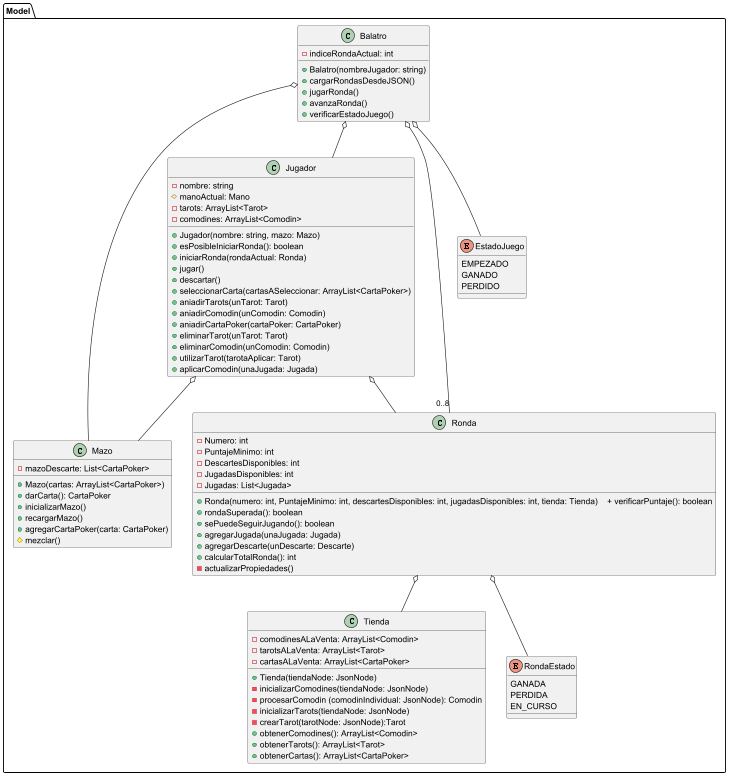

The diagram above was rendered by PlantUML. Its source (embedded in the PNG):
@startuml

package Model {

class Balatro {
    - indiceRondaActual: int

    + Balatro(nombreJugador: string)
    + cargarRondasDesdeJSON()
    + jugarRonda()
    + avanzaRonda()
    + verificarEstadoJuego()
}

class Mazo {
   - mazoDescarte: List<CartaPoker>

   + Mazo(cartas: ArrayList<CartaPoker>)
   + darCarta(): CartaPoker
   + inicializarMazo()
   + recargarMazo()
   + agregarCartaPoker(carta: CartaPoker)
   # mezclar()
}

class Jugador {
    - nombre: string
    # manoActual: Mano
    - tarots: ArrayList<Tarot>
    - comodines: ArrayList<Comodin>

    + Jugador(nombre: string, mazo: Mazo)
    + esPosibleIniciarRonda(): boolean
    + iniciarRonda(rondaActual: Ronda)
    + jugar()
    + descartar()
    + seleccionarCarta(cartasASeleccionar: ArrayList<CartaPoker>)
    + aniadirTarots(unTarot: Tarot)
    + aniadirComodin(unComodin: Comodin)
    + aniadirCartaPoker(cartaPoker: CartaPoker)
    + eliminarTarot(unTarot: Tarot)
    + eliminarComodin(unComodin: Comodin)
    + utilizarTarot(tarotaAplicar: Tarot)
    + aplicarComodin(unaJugada: Jugada)
}

class Tienda {
    - comodinesALaVenta: ArrayList<Comodin>
    - tarotsALaVenta: ArrayList<Tarot>
    - cartasALaVenta: ArrayList<CartaPoker>

    + Tienda(tiendaNode: JsonNode)
    - inicializarComodines(tiendaNode: JsonNode)
    - procesarComodin (comodinIndividual: JsonNode): Comodin
    - inicializarTarots(tiendaNode: JsonNode)
    - crearTarot(tarotNode: JsonNode):Tarot
    + obtenerComodines(): ArrayList<Comodin>
    + obtenerTarots(): ArrayList<Tarot>
    + obtenerCartas(): ArrayList<CartaPoker>
}

class Ronda {
    - Numero: int
    - PuntajeMinimo: int
    - DescartesDisponibles: int
    - JugadasDisponibles: int
    - Jugadas: List<Jugada>

    + Ronda(numero: int, PuntajeMinimo: int, descartesDisponibles: int, jugadasDisponibles: int, tienda: Tienda)    + verificarPuntaje(): boolean
    + rondaSuperada(): boolean
    + sePuedeSeguirJugando(): boolean
    + agregarJugada(unaJugada: Jugada)
    + agregarDescarte(unDescarte: Descarte)
    + calcularTotalRonda(): int
    - actualizarPropiedades()
}

enum EstadoJuego {
    EMPEZADO
    GANADO
    PERDIDO
}

enum RondaEstado {
        GANADA
        PERDIDA
        EN_CURSO
}

Balatro o-- "0..8" Ronda
Balatro o-- Jugador
Balatro o-- EstadoJuego
Balatro o-- Mazo

Jugador o-- Ronda
Jugador o-- Mazo
Ronda o-- Tienda
Ronda o-- RondaEstado
}
@enduml